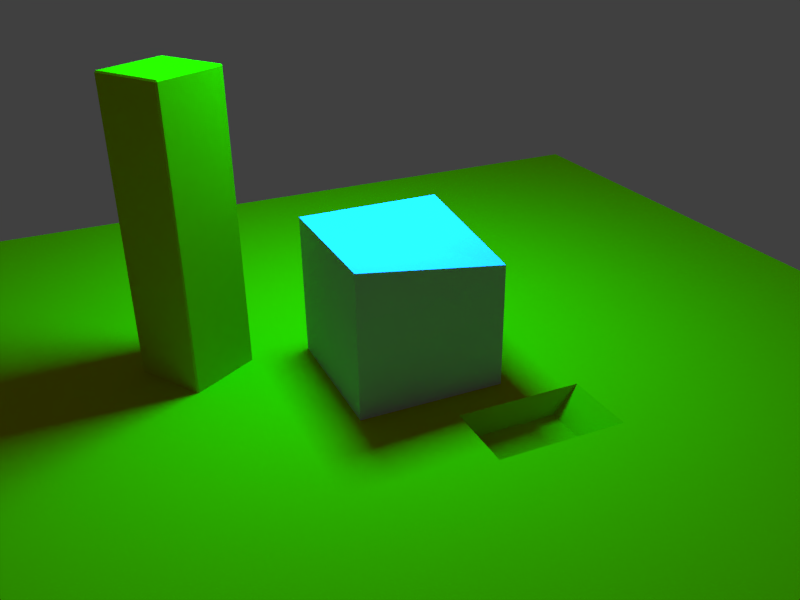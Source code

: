 # Source: testscene.blend  (saved by Blender 2.69.0; exported with 4.5.12 LTS)
import bpy
from mathutils import Matrix  # noqa: F401  (used for matrix-valued properties, if any)

bpy.ops.wm.read_factory_settings(use_empty=True)
scene = bpy.context.scene
scene.name = 'Scene'

# ---- collections
col_collection_1 = bpy.data.collections.new('Collection 1'); scene.collection.children.link(col_collection_1)

# ---- materials (node trees are filled in below, after node groups)
mat_material_003 = bpy.data.materials.new('Material.003')
mat_material_003.alpha_threshold = 0.0
mat_material_003.roughness = 0.5
mat_material_003.line_color = (0.0, 0.0, 0.0, 1.0)
mat_material_001 = bpy.data.materials.new('Material.001')
mat_material_001.alpha_threshold = 0.0
mat_material_001.roughness = 0.5
mat_material_001.line_color = (0.0, 0.0, 0.0, 1.0)
mat_material_002 = bpy.data.materials.new('Material.002')
mat_material_002.alpha_threshold = 0.0
mat_material_002.roughness = 0.5
mat_material_002.line_color = (0.0, 0.0, 0.0, 1.0)

# ---- material node trees
mat_material_003.use_nodes = True; mat_material_003.node_tree.nodes.clear()
_N = mat_material_003.node_tree.nodes; _L = mat_material_003.node_tree.links
n0 = _N.new('ShaderNodeOutputMaterial'); n0.name = 'Material Output'; n0.location = (300, 300)
n1 = _N.new('ShaderNodeEmission'); n1.name = 'Emission'; n1.location = (110, 300)
n2 = _N.new('ShaderNodeRGB'); n2.name = 'RGB'; n2.location = (-103, 474)
n2.outputs[0].default_value = (0.0, 0.2122, 0.7991, 1.0)
n3 = _N.new('ShaderNodeValue'); n3.name = 'Value'; n3.location = (-86, 216)
n3.outputs[0].default_value = 341.2
_L.new(n1.outputs[0], n0.inputs[0])
_L.new(n2.outputs[0], n1.inputs[0])
_L.new(n3.outputs[0], n1.inputs[1])
n0.is_active_output = True
mat_material_001.use_nodes = True; mat_material_001.node_tree.nodes.clear()
_N = mat_material_001.node_tree.nodes; _L = mat_material_001.node_tree.links
n0 = _N.new('ShaderNodeOutputMaterial'); n0.name = 'Material Output'; n0.location = (300, 300)
n1 = _N.new('ShaderNodeBsdfDiffuse'); n1.name = 'Diffuse BSDF'; n1.location = (100, 300)
n2 = _N.new('ShaderNodeRGB'); n2.name = 'RGB'; n2.location = (-97, 341)
n2.outputs[0].default_value = (0.469, 0.5, 0.0, 1.0)
_L.new(n1.outputs[0], n0.inputs[0])
_L.new(n2.outputs[0], n1.inputs[0])
n0.is_active_output = True
mat_material_002.use_nodes = True; mat_material_002.node_tree.nodes.clear()
_N = mat_material_002.node_tree.nodes; _L = mat_material_002.node_tree.links
n0 = _N.new('ShaderNodeOutputMaterial'); n0.name = 'Material Output'; n0.location = (268, 259)
n1 = _N.new('ShaderNodeBsdfDiffuse'); n1.name = 'Diffuse BSDF'; n1.location = (76, 259)
n2 = _N.new('ShaderNodeRGB'); n2.name = 'RGB'; n2.location = (-100, 258)
n2.outputs[0].default_value = (0.5, 0.5, 0.5, 1.0)
_L.new(n1.outputs[0], n0.inputs[0])
_L.new(n2.outputs[0], n1.inputs[0])
n0.is_active_output = True

# ---- world
world_world = bpy.data.worlds.new('World'); scene.world = world_world
world_world.color = (0.05088, 0.05088, 0.05088)
world_world.use_sun_shadow = False
world_world.sun_shadow_jitter_overblur = 0.0
world_world.cycles.sampling_method = 'MANUAL'
world_world.cycles.sample_map_resolution = 256

# ---- cameras
cam_camera = bpy.data.cameras.new('Camera')
cam_camera.clip_end = 100.0
cam_camera.lens = 35.0
cam_camera.sensor_width = 32.0
cam_camera.sensor_height = 18.0
cam_camera.ortho_scale = 7.314
cam_camera.dof.focus_distance = 0.0
cam_camera.dof.aperture_fstop = 128.0

# ---- meshes
me_cube_001 = bpy.data.meshes.new('Cube.001')
me_cube_001.from_pydata([(-1.0, -1.0, -1.0), (-1.0, 1.0, -1.0), (1.0, 1.0, -1.0), (1.0, -1.0, -1.0), (-1.0, -1.0, 1.0), (-1.0, 1.0, 1.0), (1.0, 1.0, 1.0), (1.0, -1.0, 1.0)], [], [(4, 5, 1, 0), (5, 6, 2, 1), (6, 7, 3, 2), (7, 4, 0, 3), (0, 1, 2, 3), (7, 6, 5, 4)])
me_cube_001.materials.append(mat_material_003)
me_cube_001.use_remesh_preserve_volume = False
me_cube_001.use_remesh_preserve_attributes = False
me_cube_001.use_mirror_vertex_groups = False
me_cube_001.update()
me_plane = bpy.data.meshes.new('Plane')
me_plane.from_pydata([(1.0, -1.0, 0.0), (-1.0, -1.0, 0.0), (1.0, 1.0, 0.0), (-1.0, 1.0, 0.0), (-1.0, 0.6667, 0.0), (-1.0, 0.3333, 0.0), (-1.0, -2.98e-08, 0.0), (-1.0, -0.3333, 0.0), (-1.0, -0.6667, 0.0), (1.0, -0.6667, 0.0), (1.0, -0.3333, 0.0), (1.0, 2.98e-08, 0.0), (1.0, 0.3333, 0.0), (1.0, 0.6667, 0.0), (0.6667, -1.0, 0.0), (0.3333, -1.0, 0.0), (-2.98e-08, -1.0, 0.0), (-0.3333, -1.0, 0.0), (-0.6667, -1.0, 0.0), (0.6667, 1.0, 0.0), (0.3333, 1.0, 0.0), (-2.98e-08, 1.0, 0.0), (-0.3333, 1.0, 0.0), (-0.6667, 1.0, 0.0), (0.6667, -0.6667, 0.0), (0.3333, -0.6667, 0.0), (-0.6667, -0.6667, 0.0), (0.6667, -0.3333, 0.0), (0.3333, -0.3333, 0.0), (-0.6667, -0.3333, 0.0), (0.6667, 1.987e-08, 0.0), (0.3333, 0.02119, 0.0), (0.196, 0.02119, 0.0), (-0.3333, -9.934e-09, 0.0), (-0.6667, -1.987e-08, 0.0), (0.6667, 0.3333, 0.0), (0.3333, 0.2616, 0.0), (0.196, 0.2616, 0.0), (-0.3333, 0.3333, 0.0), (-0.6667, 0.3333, 0.0), (0.6667, 0.6667, 0.0), (0.3333, 0.6667, 0.0), (-2.98e-08, 0.6667, 0.0), (-0.3333, 0.6667, 0.0), (-0.6667, 0.6667, 0.0), (0.3333, 0.02119, -0.05438), (0.196, 0.02119, -0.05438), (0.3333, 0.2152, -0.05438), (0.196, 0.2152, -0.05438), (-0.06809, -0.3661, 0.0), (-0.06902, -0.3701, 0.0), (-0.06625, -0.3715, 0.0), (-0.06423, -0.3703, 0.0), (-0.1873, -0.444, 0.0), (-0.1913, -0.4431, 0.0), (-0.1924, -0.4468, 0.0), (-0.1905, -0.4484, 0.0), (-0.146, -0.2469, 0.0), (-0.142, -0.2478, 0.0), (-0.1407, -0.2459, 0.0), (-0.1413, -0.2435, 0.0), (-0.2652, -0.3248, 0.0), (-0.2643, -0.3208, 0.0), (-0.2674, -0.3195, 0.0), (-0.2697, -0.3224, 0.0), (-0.07055, -0.3676, 0.558), (-0.06902, -0.3701, 0.5551), (-0.06809, -0.3661, 0.5551), (-0.1913, -0.4431, 0.5551), (-0.1873, -0.444, 0.5551), (-0.1889, -0.4416, 0.558), (-0.142, -0.2478, 0.5551), (-0.146, -0.2469, 0.5551), (-0.1445, -0.2493, 0.558), (-0.2628, -0.3232, 0.558), (-0.2643, -0.3208, 0.5551), (-0.2652, -0.3248, 0.5551)], [], [(40, 13, 2, 19), (14, 0, 9, 24), (24, 9, 10, 27), (27, 10, 11, 30), (30, 11, 12, 35), (35, 12, 13, 40), (4, 44, 23, 3), (44, 43, 22, 23), (43, 42, 21, 22), (42, 41, 20, 21), (41, 40, 19, 20), (1, 18, 26, 8), (26, 55, 54, 61, 64, 29), (16, 15, 25, 52, 51), (49, 58, 71, 67), (15, 14, 24, 25), (8, 26, 29, 7), (61, 54, 68, 76), (53, 50, 66, 69), (17, 16, 51, 50, 53, 56), (25, 24, 27, 28), (7, 29, 34, 6), (70, 65, 73, 74), (29, 64, 63, 33, 34), (57, 62, 75, 72), (28, 27, 30, 31), (6, 34, 39, 5), (34, 33, 38, 39), (33, 32, 37, 38), (31, 36, 47, 45), (31, 30, 35, 36), (5, 39, 44, 4), (39, 38, 43, 44), (38, 37, 42, 43), (37, 36, 41, 42), (36, 35, 40, 41), (46, 45, 47, 48), (37, 32, 46, 48), (36, 37, 48, 47), (32, 31, 45, 46), (60, 59, 28, 31, 32), (63, 62, 57, 60, 32, 33), (18, 17, 56, 55, 26), (49, 50, 51, 52), (53, 54, 55, 56), (57, 58, 59, 60), (61, 62, 63, 64), (65, 66, 67), (68, 69, 70), (71, 72, 73), (74, 75, 76), (69, 66, 65, 70), (74, 73, 72, 75), (70, 74, 76, 68), (67, 71, 73, 65), (66, 50, 49, 67), (57, 72, 71, 58), (75, 62, 61, 76), (53, 69, 68, 54), (49, 52, 25, 28, 59, 58)])
me_plane.materials.append(mat_material_001)
me_plane.use_remesh_preserve_volume = False
me_plane.use_remesh_preserve_attributes = False
me_plane.use_mirror_vertex_groups = False
me_plane.update()
me_cube = bpy.data.meshes.new('Cube')
me_cube.from_pydata([(1.0, 1.0, -1.0), (1.0, -1.0, -1.0), (-1.0, -1.0, -1.0), (-1.0, 1.0, -1.0), (1.0, 1.0, 0.7187), (1.0, -1.0, 1.0), (-1.0, -1.0, 1.0), (-1.0, 1.0, 1.0)], [], [(0, 1, 2, 3), (4, 7, 6, 5), (0, 4, 5, 1), (1, 5, 6, 2), (2, 6, 7, 3), (4, 0, 3, 7)])
me_cube.materials.append(mat_material_002)
me_cube.use_remesh_preserve_volume = False
me_cube.use_remesh_preserve_attributes = False
me_cube.use_mirror_vertex_groups = False
me_cube.update()

# ---- objects
ob_cube_001 = bpy.data.objects.new('Cube.001', me_cube_001)
ob_plane = bpy.data.objects.new('Plane', me_plane)
ob_cube = bpy.data.objects.new('Cube', me_cube)
ob_camera = bpy.data.objects.new('Camera', cam_camera)

# ---- transforms, parenting, visibility, modifiers, constraints
ob_cube_001.location = (-1.187, -0.1039, 5.573)
ob_cube_001.scale = (0.7814, 0.7814, 0.0926)
ob_cube_001.lineart.crease_threshold = 0.0
ob_plane.location = (0.0, 0.0, -1.0)
ob_plane.scale = (7.289, 7.289, 7.289)
ob_plane.lineart.crease_threshold = 0.0
ob_cube.location = (0.0, 0.0, -0.0005916)
ob_cube.lock_rotations_4d = False
ob_cube.empty_display_type = 'ARROWS'
ob_cube.lineart.crease_threshold = 0.0
ob_camera.location = (9.48, -4.187, 5.161)
ob_camera.rotation_euler = (1.109, 0.01327, 1.148)
ob_camera.scale = (1.0, 1.0, 1.0)
ob_camera.lock_rotations_4d = False
ob_camera.empty_display_type = 'ARROWS'
ob_camera.color = (0.0, 0.0, 0.0, 0.0)
ob_camera.display_type = 'WIRE'
ob_camera.lineart.crease_threshold = 0.0

# ---- collection membership
col_collection_1.objects.link(ob_cube_001)
col_collection_1.objects.link(ob_plane)
col_collection_1.objects.link(ob_cube)
col_collection_1.objects.link(ob_camera)

# ---- scene / render settings (as saved in the file)
scene.camera = ob_camera
scene.frame_start = 1; scene.frame_end = 250; scene.frame_set(1)
scene.render.engine = 'BLENDER_EEVEE_NEXT'
scene.render.image_settings.compression = 90
scene.render.resolution_x = 800
scene.render.resolution_y = 600
scene.render.dither_intensity = 0.0
scene.cycles.use_denoising = False
scene.cycles.samples = 10
scene.cycles.sampling_pattern = 'TABULATED_SOBOL'
scene.cycles.light_sampling_threshold = 0.0
scene.cycles.use_adaptive_sampling = False
scene.cycles.use_light_tree = False
scene.cycles.blur_glossy = 0.0
scene.cycles.volume_bounces = 1
scene.cycles.pixel_filter_type = 'GAUSSIAN'
scene.cycles.sample_clamp_indirect = 0.0
scene.view_settings.view_transform = 'Standard'
bpy.context.view_layer.update()
